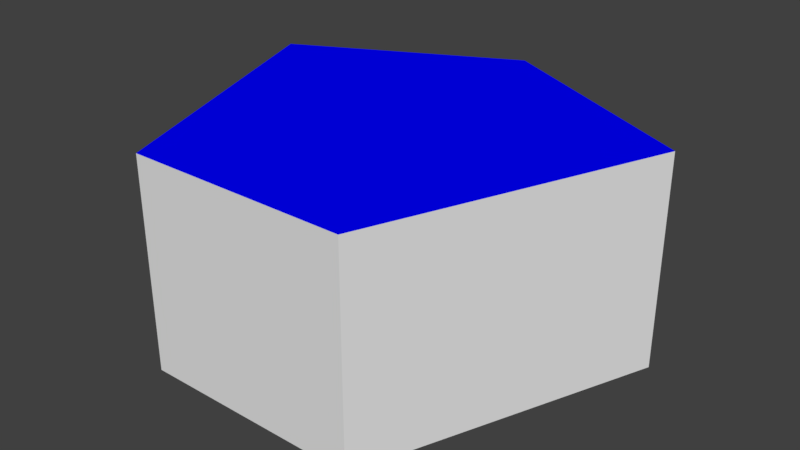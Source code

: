 # Source: box5-ngon.lwo.blend  (saved by Blender 2.78.0; exported with 4.5.12 LTS)
import bpy
from mathutils import Matrix  # noqa: F401  (used for matrix-valued properties, if any)

bpy.ops.wm.read_factory_settings(use_empty=True)
scene = bpy.context.scene
scene.name = 'Scene'

# ---- collections
col_collection_1 = bpy.data.collections.new('Collection 1'); scene.collection.children.link(col_collection_1)

# ---- materials (node trees are filled in below, after node groups)
mat_default = bpy.data.materials.new('Default')
mat_default.alpha_threshold = 0.0
mat_default.use_transparent_shadow = False
mat_default.diffuse_color = (0.7843, 0.7843, 0.7843, 1.0)
mat_default.roughness = 0.5
mat_default.specular_intensity = 0.0
mat_bottom_red = bpy.data.materials.new('bottom-red')
mat_bottom_red.alpha_threshold = 0.0
mat_bottom_red.use_transparent_shadow = False
mat_bottom_red.diffuse_color = (1.0, 0.0, 0.0, 1.0)
mat_bottom_red.roughness = 0.5
mat_bottom_red.specular_intensity = 0.0
mat_top_blue = bpy.data.materials.new('top-blue')
mat_top_blue.alpha_threshold = 0.0
mat_top_blue.use_transparent_shadow = False
mat_top_blue.diffuse_color = (0.0, 0.0, 1.0, 1.0)
mat_top_blue.roughness = 0.5
mat_top_blue.specular_intensity = 0.0

# ---- material node trees

# ---- world
world_world = bpy.data.worlds.new('World'); scene.world = world_world
world_world.color = (0.05088, 0.05088, 0.05088)
world_world.use_sun_shadow = False
world_world.sun_shadow_jitter_overblur = 0.0
world_world.cycles.sampling_method = 'MANUAL'

# ---- meshes
me_box5_ngon = bpy.data.meshes.new('box5-ngon')
me_box5_ngon.from_pydata([(0.0, 2.0, 0.0), (-1.95, 1.0, 0.0), (-1.0, -1.55, 0.0), (1.0, -1.55, 0.0), (2.0, 1.0, 0.0), (0.0, 2.0, 1.9), (-1.95, 1.0, 1.9), (-1.0, -1.55, 1.9), (1.0, -1.55, 1.9), (2.0, 1.0, 1.9)], [], [(0, 5, 9, 4), (6, 5, 0, 1), (7, 6, 1, 2), (8, 7, 2, 3), (4, 9, 8, 3), (2, 1, 0), (8, 9, 5), (0, 4, 3), (3, 2, 0), (5, 6, 7), (7, 8, 5)])
me_box5_ngon.polygons.foreach_set('material_index', [0, 0, 0, 0, 0, 1, 2, 1, 1, 2, 2])
me_box5_ngon.materials.append(mat_default)
me_box5_ngon.materials.append(mat_bottom_red)
me_box5_ngon.materials.append(mat_top_blue)
me_box5_ngon.use_remesh_preserve_volume = False
me_box5_ngon.use_remesh_preserve_attributes = False
me_box5_ngon.use_mirror_vertex_groups = False
me_box5_ngon.update()

# ---- objects
ob_box5_ngon = bpy.data.objects.new('box5-ngon', me_box5_ngon)

# ---- transforms, parenting, visibility, modifiers, constraints
ob_box5_ngon.location = (0.0, 0.0, 0.0)
ob_box5_ngon.lineart.crease_threshold = 0.0
_m = ob_box5_ngon.modifiers.new('EdgeSplit', 'EDGE_SPLIT')

# ---- collection membership
col_collection_1.objects.link(ob_box5_ngon)

# ---- scene / render settings (as saved in the file)
scene.frame_start = 1; scene.frame_end = 250; scene.frame_set(1)
scene.render.engine = 'BLENDER_EEVEE_NEXT'
scene.render.resolution_percentage = 50
scene.render.dither_intensity = 0.0
scene.cycles.use_denoising = False
scene.cycles.samples = 128
scene.cycles.sampling_pattern = 'TABULATED_SOBOL'
scene.cycles.light_sampling_threshold = 0.0
scene.cycles.use_adaptive_sampling = False
scene.cycles.use_light_tree = False
scene.cycles.blur_glossy = 0.0
scene.cycles.sample_clamp_indirect = 0.0
scene.view_settings.view_transform = 'Standard'
bpy.context.view_layer.update()

# ---- added for rendering (the .blend has no active camera and no usable light): camera, sun
cam_auto = bpy.data.cameras.new('AutoCamera')
cam_auto.lens = 50.0
cam_auto.sensor_width = 36.0
cam_auto.clip_end = 1000.0
ob_auto_camera = bpy.data.objects.new('AutoCamera', cam_auto)
scene.collection.objects.link(ob_auto_camera)
ob_auto_camera.location = (5.24371, -6.03745, 5.12497)
ob_auto_camera.rotation_euler = (1.09748, -7.21219e-08, 0.694738)
scene.camera = ob_auto_camera
light_auto_sun = bpy.data.lights.new('AutoSun', 'SUN')
light_auto_sun.energy = 3.0
light_auto_sun.angle = 0.0523599
ob_auto_sun = bpy.data.objects.new('AutoSun', light_auto_sun)
scene.collection.objects.link(ob_auto_sun)
ob_auto_sun.rotation_euler = (0.872665, 0.174533, 0.523599)
bpy.context.view_layer.update()
